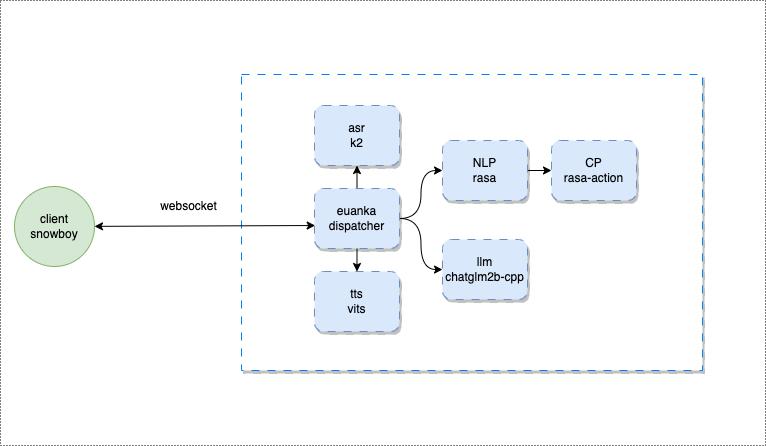

The diagram above was exported from draw.io. Its source (the exported page's mxGraphModel, read from the mxfile embedded in the PNG):
<mxGraphModel dx="699" dy="495" grid="0" gridSize="20" guides="1" tooltips="1" connect="1" arrows="1" fold="1" page="1" pageScale="1" pageWidth="827" pageHeight="1169" math="0" shadow="0">
  <root>
    <mxCell id="0" />
    <mxCell id="1" parent="0" />
    <mxCell id="17" value="" style="rounded=0;whiteSpace=wrap;html=1;dashed=1;dashPattern=1 2;" vertex="1" parent="1">
      <mxGeometry x="41" y="107" width="765" height="445" as="geometry" />
    </mxCell>
    <mxCell id="4" value="" style="rounded=0;whiteSpace=wrap;html=1;shadow=1;dashed=1;dashPattern=8 8;strokeColor=#007FFF;" parent="1" vertex="1">
      <mxGeometry x="282" y="181" width="461" height="296" as="geometry" />
    </mxCell>
    <mxCell id="15" style="edgeStyle=none;html=1;startArrow=classic;startFill=1;entryX=0.008;entryY=0.617;entryDx=0;entryDy=0;entryPerimeter=0;" parent="1" source="3" target="5" edge="1">
      <mxGeometry relative="1" as="geometry" />
    </mxCell>
    <mxCell id="3" value="client&lt;br&gt;snowboy" style="ellipse;whiteSpace=wrap;html=1;aspect=fixed;fillColor=#d5e8d4;strokeColor=#82b366;" parent="1" vertex="1">
      <mxGeometry x="55" y="293" width="80" height="80" as="geometry" />
    </mxCell>
    <mxCell id="9" value="" style="edgeStyle=orthogonalEdgeStyle;html=1;curved=1;" parent="1" source="5" target="8" edge="1">
      <mxGeometry relative="1" as="geometry" />
    </mxCell>
    <mxCell id="13" style="edgeStyle=orthogonalEdgeStyle;curved=1;html=1;exitX=1;exitY=0.5;exitDx=0;exitDy=0;" parent="1" source="5" target="10" edge="1">
      <mxGeometry relative="1" as="geometry" />
    </mxCell>
    <mxCell id="18" style="edgeStyle=none;html=1;exitX=0.5;exitY=0;exitDx=0;exitDy=0;entryX=0.5;entryY=1;entryDx=0;entryDy=0;" edge="1" parent="1" source="5" target="6">
      <mxGeometry relative="1" as="geometry" />
    </mxCell>
    <mxCell id="19" style="edgeStyle=none;html=1;exitX=0.5;exitY=1;exitDx=0;exitDy=0;entryX=0.5;entryY=0;entryDx=0;entryDy=0;" edge="1" parent="1" source="5" target="7">
      <mxGeometry relative="1" as="geometry" />
    </mxCell>
    <mxCell id="5" value="euanka&lt;br&gt;dispatcher" style="rounded=1;whiteSpace=wrap;html=1;shadow=1;dashed=1;dashPattern=8 8;strokeColor=#6c8ebf;fillColor=#dae8fc;" parent="1" vertex="1">
      <mxGeometry x="355" y="295" width="85" height="60" as="geometry" />
    </mxCell>
    <mxCell id="6" value="asr&lt;br&gt;k2" style="rounded=1;whiteSpace=wrap;html=1;shadow=1;dashed=1;dashPattern=8 8;strokeColor=#6c8ebf;fillColor=#dae8fc;" parent="1" vertex="1">
      <mxGeometry x="355" y="212" width="85" height="60" as="geometry" />
    </mxCell>
    <mxCell id="7" value="tts&lt;br&gt;vits" style="rounded=1;whiteSpace=wrap;html=1;shadow=1;dashed=1;dashPattern=8 8;strokeColor=#6c8ebf;fillColor=#dae8fc;" parent="1" vertex="1">
      <mxGeometry x="355" y="378" width="85" height="60" as="geometry" />
    </mxCell>
    <mxCell id="14" style="edgeStyle=orthogonalEdgeStyle;curved=1;html=1;exitX=1;exitY=0.5;exitDx=0;exitDy=0;" parent="1" source="8" target="11" edge="1">
      <mxGeometry relative="1" as="geometry" />
    </mxCell>
    <mxCell id="8" value="NLP&lt;br&gt;rasa" style="rounded=1;whiteSpace=wrap;html=1;shadow=1;dashed=1;dashPattern=8 8;strokeColor=#6c8ebf;fillColor=#dae8fc;" parent="1" vertex="1">
      <mxGeometry x="483" y="247" width="85" height="60" as="geometry" />
    </mxCell>
    <mxCell id="10" value="llm&lt;br&gt;chatglm2b-cpp" style="rounded=1;whiteSpace=wrap;html=1;shadow=1;dashed=1;dashPattern=8 8;strokeColor=#6c8ebf;fillColor=#dae8fc;" parent="1" vertex="1">
      <mxGeometry x="483" y="346" width="85" height="60" as="geometry" />
    </mxCell>
    <mxCell id="11" value="CP&lt;br&gt;rasa-action" style="rounded=1;whiteSpace=wrap;html=1;shadow=1;dashed=1;dashPattern=8 8;strokeColor=#6c8ebf;fillColor=#dae8fc;" parent="1" vertex="1">
      <mxGeometry x="592" y="247" width="85" height="60" as="geometry" />
    </mxCell>
    <mxCell id="16" value="websocket" style="text;html=1;align=center;verticalAlign=middle;resizable=0;points=[];autosize=1;strokeColor=none;fillColor=none;" parent="1" vertex="1">
      <mxGeometry x="191" y="300" width="75" height="26" as="geometry" />
    </mxCell>
  </root>
</mxGraphModel>